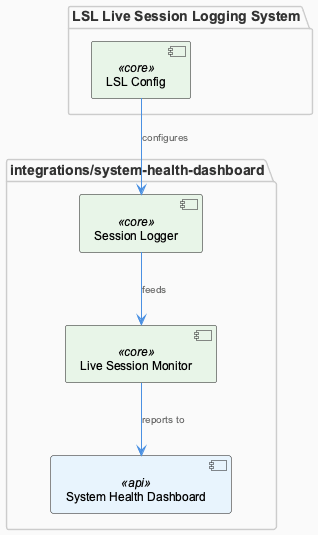

The diagram above was rendered by PlantUML. Its source (embedded in the PNG):
@startuml
!include /Users/Q284340/Agentic/coding/docs/puml/_standard-style.puml

top to bottom direction

package "LSL Live Session Logging System" {
    component "LSL Config" as lslConfig <<core>>
}

package "integrations/system-health-dashboard" {
    component "System Health Dashboard" as healthDashboard <<api>>
    component "Session Logger" as sessionLogger <<core>>
    component "Live Session Monitor" as liveMonitor <<core>>
}

lslConfig --> sessionLogger : "configures"
sessionLogger --> liveMonitor : "feeds"
liveMonitor --> healthDashboard : "reports to"

@enduml